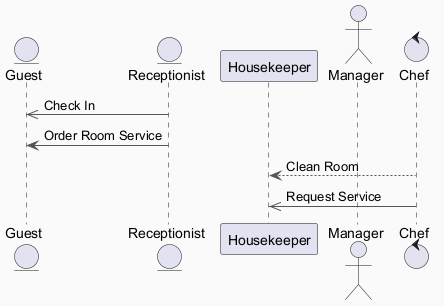

The diagram above was rendered by PlantUML. Its source (embedded in the PNG):
@startuml
skinparam backgroundColor #FAFAFA
skinparam classBackgroundColor #FFF3E0
skinparam classBorderColor #E65100
skinparam ArrowColor #555555
entity "Guest" as G
entity "Receptionist" as R
participant "Housekeeper" as H
actor "Manager" as M
control "Chef" as C
R ->> G : Check In
R -> G : Order Room Service
C --> H : Clean Room
C ->> H : Request Service
@enduml